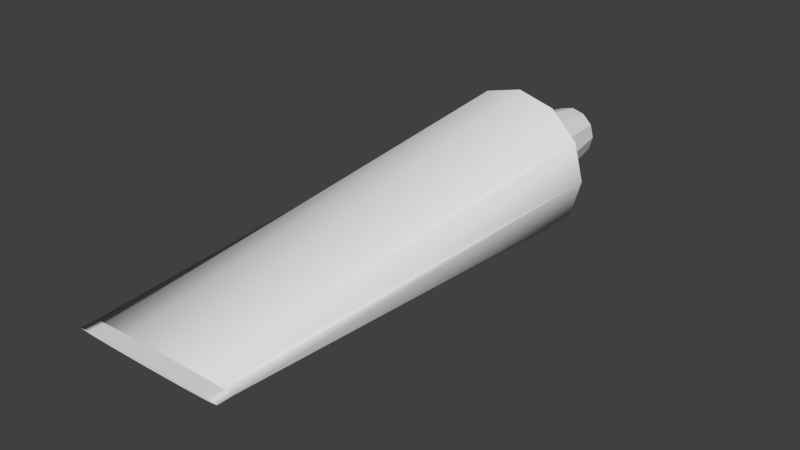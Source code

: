 # Source: glue.blend  (saved by Blender 2.72.0; exported with 4.5.12 LTS)
import bpy
from mathutils import Matrix  # noqa: F401  (used for matrix-valued properties, if any)

bpy.ops.wm.read_factory_settings(use_empty=True)
scene = bpy.context.scene
scene.name = 'Scene'

# ---- collections
col_collection_1 = bpy.data.collections.new('Collection 1'); scene.collection.children.link(col_collection_1)

# ---- node groups
ng_auto_smooth = bpy.data.node_groups.new('Auto Smooth', 'GeometryNodeTree')
_s = ng_auto_smooth.interface.new_socket(name='Geometry', in_out='OUTPUT', socket_type='NodeSocketGeometry')
_s = ng_auto_smooth.interface.new_socket(name='Geometry', in_out='INPUT', socket_type='NodeSocketGeometry')
_s = ng_auto_smooth.interface.new_socket(name='Angle', in_out='INPUT', socket_type='NodeSocketFloat')
_s.subtype = 'ANGLE'
_s.min_value = 0.0
_s.max_value = 3.142
ng_auto_smooth.is_modifier = True
_N = ng_auto_smooth.nodes; _L = ng_auto_smooth.links
n0 = _N.new('NodeGroupOutput'); n0.name = 'Group Output'; n0.location = (480, -100)
n1 = _N.new('NodeGroupInput'); n1.name = 'Group Input'; n1.location = (-420, -300)
n2 = _N.new('NodeGroupInput'); n2.name = 'Group Input.001'; n2.location = (-60, -100)
n3 = _N.new('GeometryNodeSetShadeSmooth'); n3.name = 'Set Shade Smooth'; n3.location = (120, -100)
n3.domain = 'EDGE'
n4 = _N.new('GeometryNodeSetShadeSmooth'); n4.name = 'Set Shade Smooth.001'; n4.location = (300, -100)
n5 = _N.new('GeometryNodeInputMeshEdgeAngle'); n5.name = 'Edge Angle'; n5.location = (-420, -220)
n6 = _N.new('GeometryNodeInputEdgeSmooth'); n6.name = 'Is Edge Smooth'; n6.location = (-60, -160)
n7 = _N.new('GeometryNodeInputShadeSmooth'); n7.name = 'Is Face Smooth'; n7.location = (-240, -340)
n8 = _N.new('FunctionNodeBooleanMath'); n8.name = 'Boolean Math'; n8.location = (-60, -220)
n9 = _N.new('FunctionNodeCompare'); n9.name = 'Compare'; n9.location = (-240, -180)
n9.operation = 'LESS_EQUAL'
_L.new(n5.outputs[0], n9.inputs[0])
_L.new(n4.outputs[0], n0.inputs[0])
_L.new(n1.outputs[1], n9.inputs[1])
_L.new(n9.outputs[0], n8.inputs[0])
_L.new(n7.outputs[0], n8.inputs[1])
_L.new(n2.outputs[0], n3.inputs[0])
_L.new(n6.outputs[0], n3.inputs[1])
_L.new(n3.outputs[0], n4.inputs[0])
_L.new(n8.outputs[0], n3.inputs[2])
n0.is_active_output = True

# ---- world
world_world = bpy.data.worlds.new('World'); scene.world = world_world
world_world.color = (0.05088, 0.05088, 0.05088)
world_world.use_sun_shadow = False
world_world.sun_shadow_jitter_overblur = 0.0
world_world.cycles.sampling_method = 'MANUAL'
world_world.cycles.sample_map_resolution = 256

# ---- meshes
me_cylinder = bpy.data.meshes.new('Cylinder')
me_cylinder.from_pydata([(-2.606e-08, 0.3133, 0.2089), (-2.047e-08, -0.3133, 0.3133), (0.1044, 0.3133, 0.1809), (0.1566, -0.3133, 0.2713), (0.1809, 0.3133, 0.1044), (0.2713, -0.3133, 0.1566), (0.2089, 0.3133, -2.534e-08), (0.3133, -0.3133, 4.408e-08), (0.1809, 0.3133, -0.1044), (0.2713, -0.3133, -0.1566), (0.1044, 0.3133, -0.1809), (0.1566, -0.3133, -0.2713), (5.475e-09, 0.3133, -0.2089), (2.684e-08, -0.3133, -0.3133), (-0.1044, 0.3133, -0.1809), (-0.1566, -0.3133, -0.2713), (-0.1809, 0.3133, -0.1044), (-0.2713, -0.3133, -0.1566), (-0.2089, 0.3133, -1.125e-07), (-0.3133, -0.3133, -8.663e-08), (-0.1809, 0.3133, 0.1044), (-0.2713, -0.3133, 0.1566), (-0.1044, 0.3133, 0.1809), (-0.1566, -0.3133, 0.2713), (-2.804e-08, 0.3133, 0.1674), (0.0837, 0.3133, 0.145), (0.145, 0.3133, 0.0837), (0.1674, 0.3133, -2.968e-08), (0.145, 0.3133, -0.0837), (0.0837, 0.3133, -0.145), (-2.758e-09, 0.3133, -0.1674), (-0.0837, 0.3133, -0.145), (-0.145, 0.3133, -0.0837), (-0.1674, 0.3133, -9.953e-08), (-0.145, 0.3133, 0.0837), (-0.0837, 0.3133, 0.145), (-2.804e-08, 0.2391, 0.1674), (0.0837, 0.2391, 0.145), (0.145, 0.2391, 0.0837), (0.1674, 0.2391, -2.968e-08), (0.145, 0.2391, -0.0837), (0.0837, 0.2391, -0.145), (-2.758e-09, 0.2391, -0.1674), (-0.0837, 0.2391, -0.145), (-0.145, 0.2391, -0.0837), (-0.1674, 0.2391, -9.953e-08), (-0.145, 0.2391, 0.0837), (-0.0837, 0.2391, 0.145), (-3.291e-08, 0.2391, -4.595e-08), (-2.407e-08, -0.3133, 0.246), (0.123, -0.3133, 0.2131), (0.2131, -0.3133, 0.123), (0.246, -0.3133, 3.675e-08), (0.2131, -0.3133, -0.123), (0.123, -0.3133, -0.2131), (1.308e-08, -0.3133, -0.246), (-0.123, -0.3133, -0.2131), (-0.2131, -0.3133, -0.123), (-0.246, -0.3133, -6.59e-08), (-0.2131, -0.3133, 0.123), (-0.123, -0.3133, 0.2131), (-2.407e-08, -0.3736, 0.246), (0.123, -0.3736, 0.2131), (0.2131, -0.3736, 0.123), (0.246, -0.3736, 3.675e-08), (0.2131, -0.3736, -0.123), (0.123, -0.3736, -0.2131), (1.308e-08, -0.3736, -0.246), (-0.123, -0.3736, -0.2131), (-0.2131, -0.3736, -0.123), (-0.246, -0.3736, -6.59e-08), (-0.2131, -0.3736, 0.123), (-0.123, -0.3736, 0.2131), (-1.332e-09, -0.4927, 0.5973), (0.2987, -0.4927, 0.5173), (0.5173, -0.4927, 0.2987), (0.5973, -0.4927, 6.965e-08), (0.5173, -0.4927, -0.2987), (0.2987, -0.4927, -0.5173), (8.886e-08, -0.4927, -0.5973), (-0.2987, -0.4927, -0.5173), (-0.5173, -0.4927, -0.2987), (-0.5973, -0.4927, -1.796e-07), (-0.5173, -0.4927, 0.2987), (-0.2987, -0.4927, 0.5173), (-1.332e-09, -4.029, 0.01358), (0.2987, -4.029, 0.01176), (0.5173, -4.029, 0.006792), (0.5973, -4.029, -9.059e-09), (0.5173, -4.029, -0.006792), (0.2987, -4.029, -0.01176), (8.886e-08, -4.029, -0.01358), (-0.2987, -4.029, -0.01176), (-0.5173, -4.029, -0.006792), (-0.5973, -4.029, -1.473e-08), (-0.5173, -4.029, 0.006792), (-0.2987, -4.029, 0.01176), (-1.332e-09, -4.147, 0.01358), (0.2987, -4.147, 0.01176), (0.5173, -4.147, 0.006792), (0.5973, -4.147, -9.059e-09), (0.5173, -4.147, -0.006792), (0.2987, -4.147, -0.01176), (8.886e-08, -4.147, -0.01358), (-0.2987, -4.147, -0.01176), (-0.5173, -4.147, -0.006792), (-0.5973, -4.147, -1.473e-08), (-0.5173, -4.147, 0.006792), (-0.2987, -4.147, 0.01176), (-4.47e-08, -4.147, -1.087e-08)], [], [(0, 1, 3, 2), (2, 3, 5, 4), (4, 5, 7, 6), (6, 7, 9, 8), (8, 9, 11, 10), (10, 11, 13, 12), (12, 13, 15, 14), (14, 15, 17, 16), (16, 17, 19, 18), (18, 19, 21, 20), (20, 21, 23, 22), (22, 23, 1, 0), (22, 0, 24, 35), (20, 22, 35, 34), (18, 20, 34, 33), (16, 18, 33, 32), (14, 16, 32, 31), (12, 14, 31, 30), (10, 12, 30, 29), (8, 10, 29, 28), (6, 8, 28, 27), (4, 6, 27, 26), (2, 4, 26, 25), (0, 2, 25, 24), (35, 24, 36, 47), (34, 35, 47, 46), (33, 34, 46, 45), (32, 33, 45, 44), (31, 32, 44, 43), (30, 31, 43, 42), (29, 30, 42, 41), (28, 29, 41, 40), (27, 28, 40, 39), (26, 27, 39, 38), (25, 26, 38, 37), (24, 25, 37, 36), (47, 36, 48), (46, 47, 48), (45, 46, 48), (44, 45, 48), (43, 44, 48), (42, 43, 48), (41, 42, 48), (40, 41, 48), (39, 40, 48), (38, 39, 48), (37, 38, 48), (36, 37, 48), (1, 23, 60, 49), (23, 21, 59, 60), (21, 19, 58, 59), (19, 17, 57, 58), (17, 15, 56, 57), (15, 13, 55, 56), (13, 11, 54, 55), (11, 9, 53, 54), (9, 7, 52, 53), (7, 5, 51, 52), (5, 3, 50, 51), (3, 1, 49, 50), (49, 60, 72, 61), (60, 59, 71, 72), (59, 58, 70, 71), (58, 57, 69, 70), (57, 56, 68, 69), (56, 55, 67, 68), (55, 54, 66, 67), (54, 53, 65, 66), (53, 52, 64, 65), (52, 51, 63, 64), (51, 50, 62, 63), (50, 49, 61, 62), (61, 72, 84, 73), (72, 71, 83, 84), (71, 70, 82, 83), (70, 69, 81, 82), (69, 68, 80, 81), (68, 67, 79, 80), (67, 66, 78, 79), (66, 65, 77, 78), (65, 64, 76, 77), (64, 63, 75, 76), (63, 62, 74, 75), (62, 61, 73, 74), (73, 84, 96, 85), (84, 83, 95, 96), (83, 82, 94, 95), (82, 81, 93, 94), (81, 80, 92, 93), (80, 79, 91, 92), (79, 78, 90, 91), (78, 77, 89, 90), (77, 76, 88, 89), (76, 75, 87, 88), (75, 74, 86, 87), (74, 73, 85, 86), (85, 96, 108, 97), (96, 95, 107, 108), (95, 94, 106, 107), (94, 93, 105, 106), (93, 92, 104, 105), (92, 91, 103, 104), (91, 90, 102, 103), (90, 89, 101, 102), (89, 88, 100, 101), (88, 87, 99, 100), (87, 86, 98, 99), (86, 85, 97, 98), (97, 108, 109), (108, 107, 109), (107, 106, 109), (106, 105, 109), (105, 104, 109), (104, 103, 109), (103, 102, 109), (102, 101, 109), (101, 100, 109), (100, 99, 109), (99, 98, 109), (98, 97, 109)])
me_cylinder.polygons.foreach_set('use_smooth', [True] * 120)
_k = set([(0, 1), (0, 2), (0, 22), (1, 3), (1, 23), (2, 3), (2, 4), (3, 5), (4, 5), (4, 6), (5, 7), (6, 7), (6, 8), (7, 9), (8, 9), (8, 10), (9, 11), (10, 11), (10, 12), (11, 13), (12, 13), (12, 14), (13, 15), (14, 15), (14, 16), (15, 17), (16, 17), (16, 18), (17, 19), (18, 19), (18, 20), (19, 21), (20, 21), (20, 22), (21, 23), (22, 23), (24, 25), (24, 35), (25, 26), (26, 27), (27, 28), (28, 29), (29, 30), (30, 31), (31, 32), (32, 33), (33, 34), (34, 35), (36, 37), (36, 47), (37, 38), (38, 39), (39, 40), (40, 41), (41, 42), (42, 43), (43, 44), (44, 45), (45, 46), (46, 47), (49, 50), (49, 60), (50, 51), (51, 52), (52, 53), (53, 54), (54, 55), (55, 56), (56, 57), (57, 58), (58, 59), (59, 60), (61, 62), (61, 72), (62, 63), (63, 64), (64, 65), (65, 66), (66, 67), (67, 68), (68, 69), (69, 70), (70, 71), (71, 72), (73, 74), (73, 84), (74, 75), (75, 76), (76, 77), (77, 78), (78, 79), (79, 80), (80, 81), (81, 82), (82, 83), (83, 84), (85, 86), (85, 96), (86, 87), (87, 88), (88, 89), (89, 90), (90, 91), (91, 92), (92, 93), (93, 94), (94, 95), (95, 96), (97, 98), (97, 108), (98, 99), (99, 100), (100, 101), (101, 102), (102, 103), (103, 104), (104, 105), (105, 106), (106, 107), (107, 108)])
me_cylinder.attributes.new('sharp_edge', 'BOOLEAN', 'EDGE').data.foreach_set('value', [ (min(e.vertices), max(e.vertices)) in _k for e in me_cylinder.edges])
_uv = me_cylinder.uv_layers.new(name='UVMap')
_uv.uv.foreach_set('vector', [0.9474, 0.7257, 0.8212, 0.6928, 0.831, 0.6609, 0.954, 0.7045, 0.954, 0.7045, 0.831, 0.6609, 0.8434, 0.63, 0.9623, 0.6839, 0.9623, 0.6839, 0.8434, 0.63, 0.8585, 0.6003, 0.9723, 0.6641, 0.9723, 0.9193, 0.8585, 0.983, 0.8434, 0.9533, 0.9623, 0.8994, 0.9623, 0.8994, 0.8434, 0.9533, 0.831, 0.9224, 0.954, 0.8788, 0.954, 0.8788, 0.831, 0.9224, 0.8212, 0.8906, 0.9474, 0.8576, 0.9474, 0.8576, 0.8212, 0.8906, 0.8141, 0.858, 0.9428, 0.8359, 0.9428, 0.8359, 0.8141, 0.858, 0.8099, 0.825, 0.9399, 0.8139, 0.9399, 0.8139, 0.8099, 0.825, 0.8085, 0.7917, 0.939, 0.7917, 0.939, 0.7917, 0.8085, 0.7917, 0.8099, 0.7584, 0.9399, 0.7695, 0.9399, 0.7695, 0.8099, 0.7584, 0.8141, 0.7253, 0.9428, 0.7475, 0.9428, 0.7475, 0.8141, 0.7253, 0.8212, 0.6928, 0.9474, 0.7257, 0.6591, 0.8438, 0.6813, 0.8438, 0.6791, 0.852, 0.6613, 0.852, 0.6398, 0.8549, 0.6591, 0.8438, 0.6613, 0.852, 0.6458, 0.8609, 0.6287, 0.8741, 0.6398, 0.8549, 0.6458, 0.8609, 0.6369, 0.8764, 0.6287, 0.8964, 0.6287, 0.8741, 0.6369, 0.8764, 0.6369, 0.8942, 0.6398, 0.9156, 0.6287, 0.8964, 0.6369, 0.8942, 0.6458, 0.9096, 0.6591, 0.9267, 0.6398, 0.9156, 0.6458, 0.9096, 0.6613, 0.9185, 0.6813, 0.9267, 0.6591, 0.9267, 0.6613, 0.9185, 0.6791, 0.9185, 0.7005, 0.9156, 0.6813, 0.9267, 0.6791, 0.9185, 0.6945, 0.9096, 0.7116, 0.8964, 0.7005, 0.9156, 0.6945, 0.9096, 0.7034, 0.8942, 0.7116, 0.8741, 0.7116, 0.8964, 0.7034, 0.8942, 0.7034, 0.8764, 0.7005, 0.8549, 0.7116, 0.8741, 0.7034, 0.8764, 0.6945, 0.8609, 0.6813, 0.8438, 0.7005, 0.8549, 0.6945, 0.8609, 0.6791, 0.852, 0.3307, 0.9244, 0.3485, 0.9244, 0.3485, 0.9397, 0.3307, 0.9397, 0.3129, 0.9244, 0.3307, 0.9244, 0.3307, 0.9397, 0.3129, 0.9397, 0.2951, 0.9244, 0.3129, 0.9244, 0.3129, 0.9397, 0.2951, 0.9397, 0.2773, 0.9244, 0.2951, 0.9244, 0.2951, 0.9397, 0.2773, 0.9397, 0.2595, 0.9244, 0.2773, 0.9244, 0.2773, 0.9397, 0.2595, 0.9397, 0.4554, 0.9244, 0.4732, 0.9244, 0.4732, 0.9397, 0.4554, 0.9397, 0.4376, 0.9244, 0.4554, 0.9244, 0.4554, 0.9397, 0.4376, 0.9397, 0.4197, 0.9244, 0.4376, 0.9244, 0.4376, 0.9397, 0.4197, 0.9397, 0.4019, 0.9244, 0.4197, 0.9244, 0.4197, 0.9397, 0.4019, 0.9397, 0.3841, 0.9244, 0.4019, 0.9244, 0.4019, 0.9397, 0.3841, 0.9397, 0.3663, 0.9244, 0.3841, 0.9244, 0.3841, 0.9397, 0.3663, 0.9397, 0.3485, 0.9244, 0.3663, 0.9244, 0.3663, 0.9397, 0.3485, 0.9397, 0.7541, 0.8438, 0.7695, 0.8527, 0.7452, 0.877, 0.7363, 0.8438, 0.7541, 0.8438, 0.7452, 0.877, 0.7209, 0.8527, 0.7363, 0.8438, 0.7452, 0.877, 0.712, 0.8681, 0.7209, 0.8527, 0.7452, 0.877, 0.712, 0.8859, 0.712, 0.8681, 0.7452, 0.877, 0.7209, 0.9013, 0.712, 0.8859, 0.7452, 0.877, 0.7363, 0.9102, 0.7209, 0.9013, 0.7452, 0.877, 0.7541, 0.9102, 0.7363, 0.9102, 0.7452, 0.877, 0.7695, 0.9013, 0.7541, 0.9102, 0.7452, 0.877, 0.7784, 0.8859, 0.7695, 0.9013, 0.7452, 0.877, 0.7784, 0.8681, 0.7784, 0.8859, 0.7452, 0.877, 0.7695, 0.8527, 0.7784, 0.8681, 0.7452, 0.877, 0.5828, 0.9681, 0.5495, 0.9681, 0.5531, 0.9548, 0.5792, 0.9548, 0.5495, 0.9681, 0.5206, 0.9515, 0.5304, 0.9417, 0.5531, 0.9548, 0.5206, 0.9515, 0.504, 0.9226, 0.5173, 0.9191, 0.5304, 0.9417, 0.504, 0.9226, 0.504, 0.8893, 0.5173, 0.8929, 0.5173, 0.9191, 0.504, 0.8893, 0.5206, 0.8605, 0.5304, 0.8702, 0.5173, 0.8929, 0.5206, 0.8605, 0.5495, 0.8438, 0.5531, 0.8572, 0.5304, 0.8702, 0.5495, 0.8438, 0.5828, 0.8438, 0.5792, 0.8572, 0.5531, 0.8572, 0.5828, 0.8438, 0.6117, 0.8605, 0.6019, 0.8702, 0.5792, 0.8572, 0.6117, 0.8605, 0.6283, 0.8893, 0.615, 0.8929, 0.6019, 0.8702, 0.6283, 0.8893, 0.6283, 0.9226, 0.615, 0.9191, 0.615, 0.8929, 0.6283, 0.9226, 0.6117, 0.9515, 0.6019, 0.9417, 0.615, 0.9191, 0.6117, 0.9515, 0.5828, 0.9681, 0.5792, 0.9548, 0.6019, 0.9417, 0.3969, 0.8149, 0.3708, 0.8149, 0.3708, 0.8025, 0.3969, 0.8025, 0.3708, 0.8149, 0.3446, 0.8149, 0.3446, 0.8025, 0.3708, 0.8025, 0.3446, 0.8149, 0.3184, 0.8149, 0.3184, 0.8025, 0.3446, 0.8025, 0.3184, 0.7897, 0.3446, 0.7897, 0.3446, 0.8021, 0.3184, 0.8021, 0.3446, 0.7897, 0.3708, 0.7897, 0.3708, 0.8021, 0.3446, 0.8021, 0.3708, 0.7897, 0.3969, 0.7897, 0.3969, 0.8021, 0.3708, 0.8021, 0.3969, 0.7897, 0.4231, 0.7897, 0.4231, 0.8021, 0.3969, 0.8021, 0.4231, 0.7897, 0.4493, 0.7897, 0.4493, 0.8021, 0.4231, 0.8021, 0.4493, 0.7897, 0.4754, 0.7897, 0.4754, 0.8021, 0.4493, 0.8021, 0.4754, 0.8149, 0.4493, 0.8149, 0.4493, 0.8025, 0.4754, 0.8025, 0.4493, 0.8149, 0.4231, 0.8149, 0.4231, 0.8025, 0.4493, 0.8025, 0.4231, 0.8149, 0.3969, 0.8149, 0.3969, 0.8025, 0.4231, 0.8025, 0.1091, 0.8303, 0.08668, 0.843, 0.03277, 0.7895, 0.08915, 0.757, 0.08668, 0.843, 0.07364, 0.8652, 0.0002023, 0.8458, 0.03277, 0.7895, 0.07364, 0.8652, 0.07347, 0.8909, 0.0002036, 0.9109, 0.0002023, 0.8458, 0.07347, 0.8909, 0.08622, 0.9133, 0.03276, 0.9673, 0.0002036, 0.9109, 0.08622, 0.9133, 0.1085, 0.9263, 0.08913, 0.9998, 0.03276, 0.9673, 0.1085, 0.9263, 0.1343, 0.9264, 0.1542, 0.9998, 0.08913, 0.9998, 0.1343, 0.9264, 0.1567, 0.9138, 0.2106, 0.9673, 0.1542, 0.9998, 0.1567, 0.9138, 0.1697, 0.8916, 0.2431, 0.9109, 0.2106, 0.9673, 0.1697, 0.8916, 0.1699, 0.8659, 0.2431, 0.8459, 0.2431, 0.9109, 0.1699, 0.8659, 0.1571, 0.8435, 0.2106, 0.7895, 0.2431, 0.8459, 0.1571, 0.8435, 0.1349, 0.8305, 0.1542, 0.757, 0.2106, 0.7895, 0.1349, 0.8305, 0.1091, 0.8303, 0.08915, 0.757, 0.1542, 0.757, 0.7648, 0.1892, 0.7622, 0.2526, 0.0269, 0.2514, 0.02743, 0.19, 0.7622, 0.2526, 0.7558, 0.3156, 0.02546, 0.2966, 0.0269, 0.2514, 0.7558, 0.3156, 0.7492, 0.3782, 0.02434, 0.3131, 0.02546, 0.2966, 0.7485, 0.3786, 0.7553, 0.4412, 0.02522, 0.4623, 0.02404, 0.4459, 0.7553, 0.4412, 0.7619, 0.5042, 0.02678, 0.5074, 0.02522, 0.4623, 0.7619, 0.5042, 0.7647, 0.5676, 0.02735, 0.5688, 0.02678, 0.5074, 0.7647, 0.5676, 0.7621, 0.631, 0.02686, 0.6302, 0.02735, 0.5688, 0.7621, 0.631, 0.7558, 0.694, 0.02545, 0.6755, 0.02686, 0.6302, 0.7558, 0.694, 0.7492, 0.7566, 0.02435, 0.692, 0.02545, 0.6755, 0.7487, 0.0002023, 0.7555, 0.0628, 0.02538, 0.08358, 0.02418, 0.06709, 0.7555, 0.0628, 0.7621, 0.1258, 0.02681, 0.1287, 0.02538, 0.08358, 0.7621, 0.1258, 0.7648, 0.1892, 0.02743, 0.19, 0.02681, 0.1287, 0.02743, 0.19, 0.0269, 0.2514, 0.002759, 0.2508, 0.003343, 0.19, 0.0269, 0.2514, 0.02546, 0.2966, 0.001128, 0.2953, 0.002759, 0.2508, 0.02546, 0.2966, 0.02434, 0.3131, 0.0002023, 0.3117, 0.001128, 0.2953, 0.02404, 0.4459, 0.02522, 0.4623, 0.001096, 0.4635, 0.0002029, 0.4473, 0.02522, 0.4623, 0.02678, 0.5074, 0.002605, 0.5079, 0.001096, 0.4635, 0.02678, 0.5074, 0.02735, 0.5688, 0.003224, 0.5688, 0.002605, 0.5079, 0.02735, 0.5688, 0.02686, 0.6302, 0.002703, 0.6297, 0.003224, 0.5688, 0.02686, 0.6302, 0.02545, 0.6755, 0.001113, 0.6742, 0.002703, 0.6297, 0.02545, 0.6755, 0.02435, 0.692, 0.0002023, 0.6906, 0.001113, 0.6742, 0.02418, 0.06709, 0.02538, 0.08358, 0.001128, 0.08481, 0.0002023, 0.06855, 0.02538, 0.08358, 0.02681, 0.1287, 0.002777, 0.1293, 0.001128, 0.08481, 0.02681, 0.1287, 0.02743, 0.19, 0.003343, 0.19, 0.002777, 0.1293, 0.1593, 0.3694, 0.103, 0.3693, 0.1593, 0.3668, 0.103, 0.3693, 0.06197, 0.3685, 0.1593, 0.3668, 0.06197, 0.3685, 0.04095, 0.3667, 0.1593, 0.3668, 0.04095, 0.3667, 0.05682, 0.365, 0.1593, 0.3668, 0.05682, 0.365, 0.1001, 0.3642, 0.1593, 0.3668, 0.1001, 0.3642, 0.1593, 0.3642, 0.1593, 0.3668, 0.1593, 0.3642, 0.2156, 0.3643, 0.1593, 0.3668, 0.2156, 0.3643, 0.2566, 0.3651, 0.1593, 0.3668, 0.2566, 0.3651, 0.2776, 0.3669, 0.1593, 0.3668, 0.2776, 0.3669, 0.2618, 0.3687, 0.1593, 0.3668, 0.2618, 0.3687, 0.2184, 0.3694, 0.1593, 0.3668, 0.2184, 0.3694, 0.1593, 0.3694, 0.1593, 0.3668])
me_cylinder.use_remesh_preserve_volume = False
me_cylinder.use_remesh_preserve_attributes = False
me_cylinder.use_mirror_vertex_groups = False
me_cylinder.update()

# ---- objects
ob_cylinder = bpy.data.objects.new('Cylinder', me_cylinder)

# ---- transforms, parenting, visibility, modifiers, constraints
ob_cylinder.location = (0.0, 0.0, 0.0)
ob_cylinder.lineart.crease_threshold = 0.0
_m = ob_cylinder.modifiers.new('Auto Smooth', 'NODES')
_m.node_group = ng_auto_smooth
_gi = [s.identifier for s in ng_auto_smooth.interface.items_tree if s.item_type == 'SOCKET' and s.in_out == 'INPUT']
_m[_gi[1]] = 3.142  # Angle

# ---- collection membership
col_collection_1.objects.link(ob_cylinder)

# ---- scene / render settings (as saved in the file)
scene.frame_start = 1; scene.frame_end = 250; scene.frame_set(1)
scene.render.engine = 'BLENDER_EEVEE_NEXT'
scene.render.resolution_percentage = 50
scene.render.dither_intensity = 0.0
scene.cycles.use_denoising = False
scene.cycles.samples = 10
scene.cycles.sampling_pattern = 'TABULATED_SOBOL'
scene.cycles.light_sampling_threshold = 0.0
scene.cycles.use_adaptive_sampling = False
scene.cycles.use_light_tree = False
scene.cycles.blur_glossy = 0.0
scene.cycles.pixel_filter_type = 'GAUSSIAN'
scene.cycles.sample_clamp_indirect = 0.0
scene.view_settings.view_transform = 'Standard'
bpy.context.view_layer.update()

# ---- added for rendering (the .blend has no active camera and no usable light): camera, sun
cam_auto = bpy.data.cameras.new('AutoCamera')
cam_auto.lens = 50.0
cam_auto.sensor_width = 36.0
cam_auto.clip_end = 1000.0
ob_auto_camera = bpy.data.objects.new('AutoCamera', cam_auto)
scene.collection.objects.link(ob_auto_camera)
ob_auto_camera.location = (4.4132, -7.21288, 3.53056)
ob_auto_camera.rotation_euler = (1.09748, -7.21219e-08, 0.694738)
scene.camera = ob_auto_camera
light_auto_sun = bpy.data.lights.new('AutoSun', 'SUN')
light_auto_sun.energy = 3.0
light_auto_sun.angle = 0.0523599
ob_auto_sun = bpy.data.objects.new('AutoSun', light_auto_sun)
scene.collection.objects.link(ob_auto_sun)
ob_auto_sun.rotation_euler = (0.872665, 0.174533, 0.523599)
bpy.context.view_layer.update()
